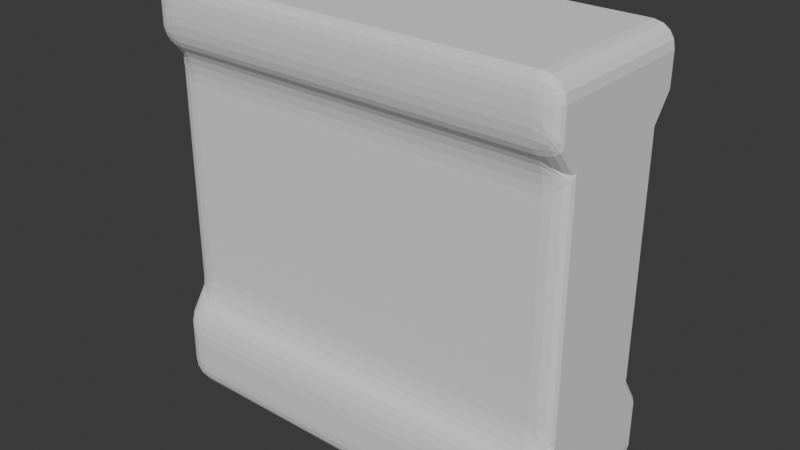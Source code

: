 # Source: env_wall_windowed_01.blend  (saved by Blender 4.5.88; exported with 4.5.12 LTS)
import bpy
from mathutils import Matrix  # noqa: F401  (used for matrix-valued properties, if any)

bpy.ops.wm.read_factory_settings(use_empty=True)
scene = bpy.context.scene
scene.name = 'Scene'

# ---- collections
col_collection = bpy.data.collections.new('Collection'); scene.collection.children.link(col_collection)

# ---- world
world_world = bpy.data.worlds.new('World'); scene.world = world_world
world_world.use_nodes = True; world_world.node_tree.nodes.clear()
_N = world_world.node_tree.nodes; _L = world_world.node_tree.links
n0 = _N.new('ShaderNodeOutputWorld'); n0.name = 'World Output'; n0.location = (200, 100)
n1 = _N.new('ShaderNodeBackground'); n1.name = 'Background'; n1.location = (-200, 100)
n1.inputs[0].default_value = (0.05088, 0.05088, 0.05088, 1.0)
_L.new(n1.outputs[0], n0.inputs[0])
n0.is_active_output = True
world_world.color = (0.05088, 0.05088, 0.05088)
world_world.sun_shadow_jitter_overblur = 0.0

# ---- meshes
me_cube_001 = bpy.data.meshes.new('Cube.001')
me_cube_001.from_pydata([(-1.0, 1.0, -1.0), (-1.0, 1.0, 1.0), (1.0, 1.0, -1.0), (1.0, 1.0, 1.0), (-1.0, 0.0, -1.0), (-1.0, 0.0, 1.0), (1.0, 0.0, -1.0), (1.0, 0.0, 1.0), (-1.0, 1.0, 0.6682), (-1.0, 0.7735, 0.5253), (-1.0, 0.7735, -0.6289), (-1.0, 1.0, -0.7497), (1.0, 1.0, 0.6682), (1.0, 0.7735, 0.5253), (1.0, 0.7735, -0.6289), (1.0, 1.0, -0.7497), (1.0, 0.0, 0.6682), (1.0, 0.0, 0.5253), (1.0, 0.0, -0.6289), (1.0, 0.0, -0.7497), (-1.0, 0.0, 0.6682), (-1.0, 0.0, 0.5253), (-1.0, 0.0, -0.6289), (-1.0, 0.0, -0.7497)], [], [(20, 5, 1, 8), (8, 1, 3, 12), (3, 1, 5, 7), (0, 2, 6, 4), (12, 3, 7, 16), (2, 15, 19, 6), (15, 14, 18, 19), (14, 13, 17, 18), (13, 12, 16, 17), (0, 11, 15, 2), (11, 10, 14, 15), (10, 9, 13, 14), (9, 8, 12, 13), (4, 23, 11, 0), (23, 22, 10, 11), (22, 21, 9, 10), (21, 20, 8, 9)])
_uv = me_cube_001.uv_layers.new(name='UVMap')
_uv.uv.foreach_set('vector', [0.575, 0.125, 0.625, 0.125, 0.625, 0.25, 0.575, 0.25, 0.575, 0.25, 0.625, 0.25, 0.625, 0.5, 0.575, 0.5, 0.625, 0.5, 0.875, 0.5, 0.875, 0.625, 0.625, 0.625, 0.125, 0.5, 0.375, 0.5, 0.375, 0.625, 0.125, 0.625, 0.575, 0.5, 0.625, 0.5, 0.625, 0.625, 0.575, 0.625, 0.375, 0.5, 0.425, 0.5, 0.425, 0.625, 0.375, 0.625, 0.425, 0.5, 0.436, 0.5, 0.436, 0.625, 0.425, 0.625, 0.436, 0.5, 0.525, 0.5, 0.525, 0.625, 0.436, 0.625, 0.525, 0.5, 0.575, 0.5, 0.575, 0.625, 0.525, 0.625, 0.375, 0.25, 0.425, 0.25, 0.425, 0.5, 0.375, 0.5, 0.425, 0.25, 0.436, 0.25, 0.436, 0.5, 0.425, 0.5, 0.436, 0.25, 0.525, 0.25, 0.525, 0.5, 0.436, 0.5, 0.525, 0.25, 0.575, 0.25, 0.575, 0.5, 0.525, 0.5, 0.375, 0.125, 0.425, 0.125, 0.425, 0.25, 0.375, 0.25, 0.425, 0.125, 0.436, 0.125, 0.436, 0.25, 0.425, 0.25, 0.436, 0.125, 0.525, 0.125, 0.525, 0.25, 0.436, 0.25, 0.525, 0.125, 0.575, 0.125, 0.575, 0.25, 0.525, 0.25])
me_cube_001.update()

# ---- objects
ob_empty = bpy.data.objects.new('Empty', None)
ob_empty_001 = bpy.data.objects.new('Empty.001', None)
ob_cube = bpy.data.objects.new('Cube', me_cube_001)

# ---- transforms, parenting, visibility, modifiers, constraints
ob_empty.location = (3.193, 12.03, 6.383)
ob_empty.rotation_euler = (1.571, -0.0, 0.0)
ob_empty.scale = (4.054, 4.054, 4.054)
ob_empty.empty_display_type = 'IMAGE'
ob_empty.empty_display_size = 5.0
ob_empty_001.location = (17.57, -5.375, 6.383)
ob_empty_001.rotation_euler = (1.571, -0.0, 1.571)
ob_empty_001.scale = (4.054, 4.054, 4.054)
ob_empty_001.empty_display_type = 'IMAGE'
ob_empty_001.empty_display_size = 5.0
ob_cube.location = (0.0, 0.08132, 5.292)
ob_cube.scale = (5.461, 2.244, -5.468)
_m = ob_cube.modifiers.new('Mirror', 'MIRROR')
_m.use_axis = (False, True, False)
_m = ob_cube.modifiers.new('Bevel', 'BEVEL')
_m.segments = 4

# ---- collection membership
col_collection.objects.link(ob_empty)
col_collection.objects.link(ob_empty_001)
col_collection.objects.link(ob_cube)

# ---- scene / render settings (as saved in the file)
scene.frame_start = 1; scene.frame_end = 250; scene.frame_set(1)
scene.render.engine = 'BLENDER_EEVEE_NEXT'
bpy.context.view_layer.update()

# ---- added for rendering (the .blend has no active camera and no usable light): camera, sun
cam_auto = bpy.data.cameras.new('AutoCamera')
cam_auto.lens = 50.0
cam_auto.sensor_width = 36.0
cam_auto.clip_end = 1000.0
ob_auto_camera = bpy.data.objects.new('AutoCamera', cam_auto)
scene.collection.objects.link(ob_auto_camera)
ob_auto_camera.location = (14.8913, -17.7882, 17.2051)
ob_auto_camera.rotation_euler = (1.09748, -7.21219e-08, 0.694738)
scene.camera = ob_auto_camera
light_auto_sun = bpy.data.lights.new('AutoSun', 'SUN')
light_auto_sun.energy = 3.0
light_auto_sun.angle = 0.0523599
ob_auto_sun = bpy.data.objects.new('AutoSun', light_auto_sun)
scene.collection.objects.link(ob_auto_sun)
ob_auto_sun.rotation_euler = (0.872665, 0.174533, 0.523599)
bpy.context.view_layer.update()
